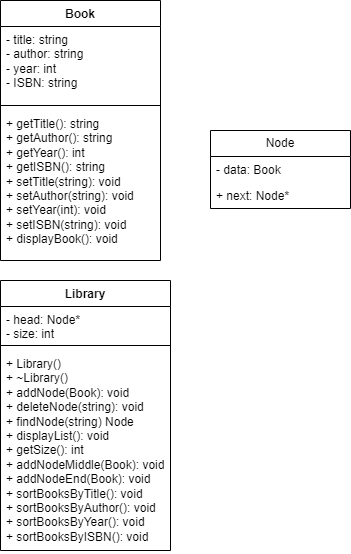

The diagram above was exported from draw.io. Its source (the exported page's mxGraphModel, read from the mxfile embedded in the PNG):
<mxGraphModel dx="777" dy="862" grid="1" gridSize="10" guides="1" tooltips="1" connect="1" arrows="1" fold="1" page="1" pageScale="1" pageWidth="827" pageHeight="1169" math="0" shadow="0">
  <root>
    <mxCell id="WIyWlLk6GJQsqaUBKTNV-0" />
    <mxCell id="WIyWlLk6GJQsqaUBKTNV-1" parent="WIyWlLk6GJQsqaUBKTNV-0" />
    <mxCell id="f3fhrGsQF-NMYuEgiK2f-0" value="Book" style="swimlane;fontStyle=1;align=center;verticalAlign=top;childLayout=stackLayout;horizontal=1;startSize=26;horizontalStack=0;resizeParent=1;resizeParentMax=0;resizeLast=0;collapsible=1;marginBottom=0;whiteSpace=wrap;html=1;" vertex="1" parent="WIyWlLk6GJQsqaUBKTNV-1">
      <mxGeometry x="80" y="100" width="160" height="260" as="geometry" />
    </mxCell>
    <mxCell id="f3fhrGsQF-NMYuEgiK2f-1" value="- title: string&lt;br&gt;- author: string&lt;br&gt;- year: int&lt;br&gt;- ISBN: string" style="text;strokeColor=none;fillColor=none;align=left;verticalAlign=top;spacingLeft=4;spacingRight=4;overflow=hidden;rotatable=0;points=[[0,0.5],[1,0.5]];portConstraint=eastwest;whiteSpace=wrap;html=1;" vertex="1" parent="f3fhrGsQF-NMYuEgiK2f-0">
      <mxGeometry y="26" width="160" height="74" as="geometry" />
    </mxCell>
    <mxCell id="f3fhrGsQF-NMYuEgiK2f-2" value="" style="line;strokeWidth=1;fillColor=none;align=left;verticalAlign=middle;spacingTop=-1;spacingLeft=3;spacingRight=3;rotatable=0;labelPosition=right;points=[];portConstraint=eastwest;strokeColor=inherit;" vertex="1" parent="f3fhrGsQF-NMYuEgiK2f-0">
      <mxGeometry y="100" width="160" height="10" as="geometry" />
    </mxCell>
    <mxCell id="f3fhrGsQF-NMYuEgiK2f-3" value="+ getTitle(): string&lt;br&gt;+ getAuthor(): string&lt;br&gt;+ getYear(): int&lt;br&gt;+ getISBN(): string&lt;br&gt;+ setTitle(string): void&lt;br&gt;+ setAuthor(string): void&lt;br&gt;+ setYear(int): void&lt;br&gt;+ setISBN(string): void&lt;br&gt;+ displayBook(): void" style="text;strokeColor=none;fillColor=none;align=left;verticalAlign=top;spacingLeft=4;spacingRight=4;overflow=hidden;rotatable=0;points=[[0,0.5],[1,0.5]];portConstraint=eastwest;whiteSpace=wrap;html=1;" vertex="1" parent="f3fhrGsQF-NMYuEgiK2f-0">
      <mxGeometry y="110" width="160" height="150" as="geometry" />
    </mxCell>
    <mxCell id="f3fhrGsQF-NMYuEgiK2f-4" value="Node" style="swimlane;fontStyle=0;childLayout=stackLayout;horizontal=1;startSize=26;fillColor=none;horizontalStack=0;resizeParent=1;resizeParentMax=0;resizeLast=0;collapsible=1;marginBottom=0;whiteSpace=wrap;html=1;" vertex="1" parent="WIyWlLk6GJQsqaUBKTNV-1">
      <mxGeometry x="290" y="230" width="140" height="78" as="geometry" />
    </mxCell>
    <mxCell id="f3fhrGsQF-NMYuEgiK2f-5" value="- data: Book" style="text;strokeColor=none;fillColor=none;align=left;verticalAlign=top;spacingLeft=4;spacingRight=4;overflow=hidden;rotatable=0;points=[[0,0.5],[1,0.5]];portConstraint=eastwest;whiteSpace=wrap;html=1;" vertex="1" parent="f3fhrGsQF-NMYuEgiK2f-4">
      <mxGeometry y="26" width="140" height="26" as="geometry" />
    </mxCell>
    <mxCell id="f3fhrGsQF-NMYuEgiK2f-6" value="+ next: Node*" style="text;strokeColor=none;fillColor=none;align=left;verticalAlign=top;spacingLeft=4;spacingRight=4;overflow=hidden;rotatable=0;points=[[0,0.5],[1,0.5]];portConstraint=eastwest;whiteSpace=wrap;html=1;" vertex="1" parent="f3fhrGsQF-NMYuEgiK2f-4">
      <mxGeometry y="52" width="140" height="26" as="geometry" />
    </mxCell>
    <mxCell id="f3fhrGsQF-NMYuEgiK2f-8" value="Library" style="swimlane;fontStyle=1;align=center;verticalAlign=top;childLayout=stackLayout;horizontal=1;startSize=26;horizontalStack=0;resizeParent=1;resizeParentMax=0;resizeLast=0;collapsible=1;marginBottom=0;whiteSpace=wrap;html=1;" vertex="1" parent="WIyWlLk6GJQsqaUBKTNV-1">
      <mxGeometry x="80" y="380" width="170" height="270" as="geometry" />
    </mxCell>
    <mxCell id="f3fhrGsQF-NMYuEgiK2f-9" value="- head: Node*&lt;br&gt;- size: int&lt;br&gt;" style="text;strokeColor=none;fillColor=none;align=left;verticalAlign=top;spacingLeft=4;spacingRight=4;overflow=hidden;rotatable=0;points=[[0,0.5],[1,0.5]];portConstraint=eastwest;whiteSpace=wrap;html=1;" vertex="1" parent="f3fhrGsQF-NMYuEgiK2f-8">
      <mxGeometry y="26" width="170" height="34" as="geometry" />
    </mxCell>
    <mxCell id="f3fhrGsQF-NMYuEgiK2f-10" value="" style="line;strokeWidth=1;fillColor=none;align=left;verticalAlign=middle;spacingTop=-1;spacingLeft=3;spacingRight=3;rotatable=0;labelPosition=right;points=[];portConstraint=eastwest;strokeColor=inherit;" vertex="1" parent="f3fhrGsQF-NMYuEgiK2f-8">
      <mxGeometry y="60" width="170" height="10" as="geometry" />
    </mxCell>
    <mxCell id="f3fhrGsQF-NMYuEgiK2f-11" value="+ Library()&lt;br&gt;+ ~Library()&lt;br&gt;+ addNode(Book): void&lt;br&gt;+ deleteNode(string): void&lt;br&gt;+ findNode(string) Node&lt;br&gt;+ displayList(): void&lt;br&gt;+ getSize(): int&lt;br&gt;+ addNodeMiddle(Book): void&lt;br&gt;+ addNodeEnd(Book): void&lt;br&gt;+ sortBooksByTitle(): void&lt;br&gt;+ sortBooksByAuthor(): void&lt;br&gt;+ sortBooksByYear(): void&lt;br&gt;+ sortBooksByISBN(): void" style="text;strokeColor=none;fillColor=none;align=left;verticalAlign=top;spacingLeft=4;spacingRight=4;overflow=hidden;rotatable=0;points=[[0,0.5],[1,0.5]];portConstraint=eastwest;whiteSpace=wrap;html=1;" vertex="1" parent="f3fhrGsQF-NMYuEgiK2f-8">
      <mxGeometry y="70" width="170" height="200" as="geometry" />
    </mxCell>
  </root>
</mxGraphModel>